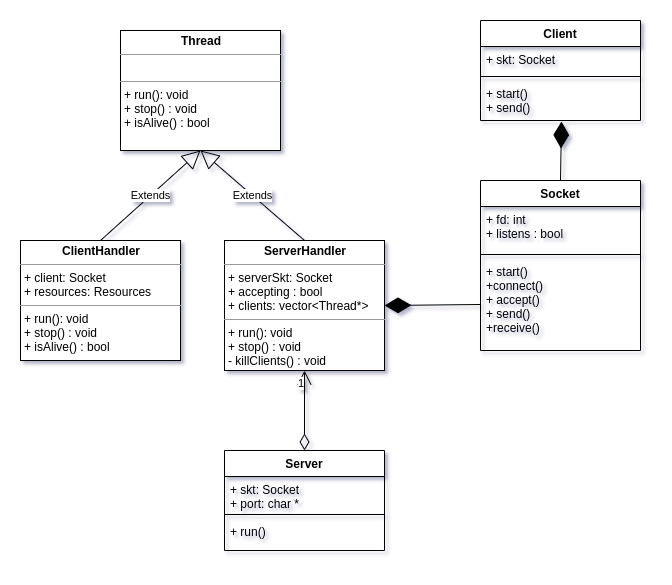

The diagram above was exported from draw.io. Its source (the exported page's mxGraphModel, read from the mxfile embedded in the PNG):
<mxGraphModel dx="1590" dy="725" grid="1" gridSize="10" guides="1" tooltips="1" connect="1" arrows="1" fold="1" page="1" pageScale="1" pageWidth="827" pageHeight="1169" math="0" shadow="0">
  <root>
    <mxCell id="0" />
    <mxCell id="1" parent="0" />
    <mxCell id="PjZSpRAU4aejTYzlKFZ8-6" value="" style="endArrow=diamondThin;endFill=1;endSize=24;html=1;exitX=0.5;exitY=0;exitDx=0;exitDy=0;" parent="1" source="PjZSpRAU4aejTYzlKFZ8-7" edge="1">
      <mxGeometry width="160" relative="1" as="geometry">
        <mxPoint x="540" y="440" as="sourcePoint" />
        <mxPoint x="591" y="111" as="targetPoint" />
      </mxGeometry>
    </mxCell>
    <mxCell id="PjZSpRAU4aejTYzlKFZ8-7" value="Socket" style="swimlane;fontStyle=1;align=center;verticalAlign=top;childLayout=stackLayout;horizontal=1;startSize=26;horizontalStack=0;resizeParent=1;resizeParentMax=0;resizeLast=0;collapsible=1;marginBottom=0;" parent="1" vertex="1">
      <mxGeometry x="510" y="170" width="160" height="170" as="geometry" />
    </mxCell>
    <mxCell id="PjZSpRAU4aejTYzlKFZ8-8" value="+ fd: int&#10;+ listens : bool" style="text;strokeColor=none;fillColor=none;align=left;verticalAlign=top;spacingLeft=4;spacingRight=4;overflow=hidden;rotatable=0;points=[[0,0.5],[1,0.5]];portConstraint=eastwest;" parent="PjZSpRAU4aejTYzlKFZ8-7" vertex="1">
      <mxGeometry y="26" width="160" height="44" as="geometry" />
    </mxCell>
    <mxCell id="PjZSpRAU4aejTYzlKFZ8-9" value="" style="line;strokeWidth=1;fillColor=none;align=left;verticalAlign=middle;spacingTop=-1;spacingLeft=3;spacingRight=3;rotatable=0;labelPosition=right;points=[];portConstraint=eastwest;" parent="PjZSpRAU4aejTYzlKFZ8-7" vertex="1">
      <mxGeometry y="70" width="160" height="8" as="geometry" />
    </mxCell>
    <mxCell id="PjZSpRAU4aejTYzlKFZ8-10" value="+ start()&#10;+connect()&#10;+ accept()&#10;+ send()&#10;+receive()" style="text;strokeColor=none;fillColor=none;align=left;verticalAlign=top;spacingLeft=4;spacingRight=4;overflow=hidden;rotatable=0;points=[[0,0.5],[1,0.5]];portConstraint=eastwest;" parent="PjZSpRAU4aejTYzlKFZ8-7" vertex="1">
      <mxGeometry y="78" width="160" height="92" as="geometry" />
    </mxCell>
    <mxCell id="PjZSpRAU4aejTYzlKFZ8-11" value="Client" style="swimlane;fontStyle=1;align=center;verticalAlign=top;childLayout=stackLayout;horizontal=1;startSize=26;horizontalStack=0;resizeParent=1;resizeParentMax=0;resizeLast=0;collapsible=1;marginBottom=0;" parent="1" vertex="1">
      <mxGeometry x="510" y="10" width="160" height="100" as="geometry" />
    </mxCell>
    <mxCell id="PjZSpRAU4aejTYzlKFZ8-12" value="+ skt: Socket" style="text;strokeColor=none;fillColor=none;align=left;verticalAlign=top;spacingLeft=4;spacingRight=4;overflow=hidden;rotatable=0;points=[[0,0.5],[1,0.5]];portConstraint=eastwest;" parent="PjZSpRAU4aejTYzlKFZ8-11" vertex="1">
      <mxGeometry y="26" width="160" height="26" as="geometry" />
    </mxCell>
    <mxCell id="PjZSpRAU4aejTYzlKFZ8-13" value="" style="line;strokeWidth=1;fillColor=none;align=left;verticalAlign=middle;spacingTop=-1;spacingLeft=3;spacingRight=3;rotatable=0;labelPosition=right;points=[];portConstraint=eastwest;" parent="PjZSpRAU4aejTYzlKFZ8-11" vertex="1">
      <mxGeometry y="52" width="160" height="8" as="geometry" />
    </mxCell>
    <mxCell id="PjZSpRAU4aejTYzlKFZ8-14" value="+ start()&#10;+ send()" style="text;strokeColor=none;fillColor=none;align=left;verticalAlign=top;spacingLeft=4;spacingRight=4;overflow=hidden;rotatable=0;points=[[0,0.5],[1,0.5]];portConstraint=eastwest;" parent="PjZSpRAU4aejTYzlKFZ8-11" vertex="1">
      <mxGeometry y="60" width="160" height="40" as="geometry" />
    </mxCell>
    <mxCell id="PjZSpRAU4aejTYzlKFZ8-15" value="Server" style="swimlane;fontStyle=1;align=center;verticalAlign=top;childLayout=stackLayout;horizontal=1;startSize=26;horizontalStack=0;resizeParent=1;resizeParentMax=0;resizeLast=0;collapsible=1;marginBottom=0;" parent="1" vertex="1">
      <mxGeometry x="254" y="440" width="160" height="100" as="geometry" />
    </mxCell>
    <mxCell id="PjZSpRAU4aejTYzlKFZ8-16" value="+ skt: Socket&#10;+ port: char *" style="text;strokeColor=none;fillColor=none;align=left;verticalAlign=top;spacingLeft=4;spacingRight=4;overflow=hidden;rotatable=0;points=[[0,0.5],[1,0.5]];portConstraint=eastwest;" parent="PjZSpRAU4aejTYzlKFZ8-15" vertex="1">
      <mxGeometry y="26" width="160" height="34" as="geometry" />
    </mxCell>
    <mxCell id="PjZSpRAU4aejTYzlKFZ8-17" value="" style="line;strokeWidth=1;fillColor=none;align=left;verticalAlign=middle;spacingTop=-1;spacingLeft=3;spacingRight=3;rotatable=0;labelPosition=right;points=[];portConstraint=eastwest;" parent="PjZSpRAU4aejTYzlKFZ8-15" vertex="1">
      <mxGeometry y="60" width="160" height="8" as="geometry" />
    </mxCell>
    <mxCell id="PjZSpRAU4aejTYzlKFZ8-18" value="+ run()" style="text;strokeColor=none;fillColor=none;align=left;verticalAlign=top;spacingLeft=4;spacingRight=4;overflow=hidden;rotatable=0;points=[[0,0.5],[1,0.5]];portConstraint=eastwest;" parent="PjZSpRAU4aejTYzlKFZ8-15" vertex="1">
      <mxGeometry y="68" width="160" height="32" as="geometry" />
    </mxCell>
    <mxCell id="PjZSpRAU4aejTYzlKFZ8-19" value="" style="endArrow=diamondThin;endFill=1;endSize=24;html=1;exitX=0;exitY=0.5;exitDx=0;exitDy=0;entryX=1;entryY=0.5;entryDx=0;entryDy=0;" parent="1" source="PjZSpRAU4aejTYzlKFZ8-10" target="PjZSpRAU4aejTYzlKFZ8-20" edge="1">
      <mxGeometry width="160" relative="1" as="geometry">
        <mxPoint x="590" y="360" as="sourcePoint" />
        <mxPoint x="750" y="360" as="targetPoint" />
      </mxGeometry>
    </mxCell>
    <mxCell id="PjZSpRAU4aejTYzlKFZ8-20" value="&lt;p style=&quot;margin: 0px ; margin-top: 4px ; text-align: center&quot;&gt;&lt;b&gt;ServerHandler&lt;/b&gt;&lt;/p&gt;&lt;hr size=&quot;1&quot;&gt;&lt;p style=&quot;margin: 0px ; margin-left: 4px&quot;&gt;+ serverSkt: Socket&lt;/p&gt;&lt;p style=&quot;margin: 0px ; margin-left: 4px&quot;&gt;+ accepting : bool&lt;/p&gt;&lt;p style=&quot;margin: 0px ; margin-left: 4px&quot;&gt;+ clients: vector&amp;lt;Thread*&amp;gt;&lt;/p&gt;&lt;hr size=&quot;1&quot;&gt;&lt;p style=&quot;margin: 0px ; margin-left: 4px&quot;&gt;+ run(): void&lt;/p&gt;&lt;p style=&quot;margin: 0px ; margin-left: 4px&quot;&gt;+ stop() : void&lt;/p&gt;&lt;p style=&quot;margin: 0px ; margin-left: 4px&quot;&gt;- killClients() : void&lt;/p&gt;" style="verticalAlign=top;align=left;overflow=fill;fontSize=12;fontFamily=Helvetica;html=1;" parent="1" vertex="1">
      <mxGeometry x="254" y="230" width="160" height="130" as="geometry" />
    </mxCell>
    <mxCell id="PjZSpRAU4aejTYzlKFZ8-21" value="&lt;p style=&quot;margin: 0px ; margin-top: 4px ; text-align: center&quot;&gt;&lt;b&gt;ClientHandler&lt;/b&gt;&lt;/p&gt;&lt;hr size=&quot;1&quot;&gt;&lt;p style=&quot;margin: 0px ; margin-left: 4px&quot;&gt;+ client: Socket&lt;/p&gt;&lt;p style=&quot;margin: 0px ; margin-left: 4px&quot;&gt;+ resources: Resources&lt;/p&gt;&lt;hr size=&quot;1&quot;&gt;&lt;p style=&quot;margin: 0px ; margin-left: 4px&quot;&gt;+ run(): void&lt;/p&gt;&lt;p style=&quot;margin: 0px ; margin-left: 4px&quot;&gt;+ stop() : void&lt;/p&gt;&lt;p style=&quot;margin: 0px ; margin-left: 4px&quot;&gt;+ isAlive() : bool&lt;/p&gt;" style="verticalAlign=top;align=left;overflow=fill;fontSize=12;fontFamily=Helvetica;html=1;" parent="1" vertex="1">
      <mxGeometry x="50" y="230" width="160" height="120" as="geometry" />
    </mxCell>
    <mxCell id="PjZSpRAU4aejTYzlKFZ8-22" value="&lt;p style=&quot;margin: 0px ; margin-top: 4px ; text-align: center&quot;&gt;&lt;b&gt;Thread&lt;/b&gt;&lt;/p&gt;&lt;hr size=&quot;1&quot;&gt;&lt;p style=&quot;margin: 0px ; margin-left: 4px&quot;&gt;&lt;br&gt;&lt;/p&gt;&lt;hr size=&quot;1&quot;&gt;&lt;p style=&quot;margin: 0px ; margin-left: 4px&quot;&gt;+ run(): void&lt;/p&gt;&lt;p style=&quot;margin: 0px ; margin-left: 4px&quot;&gt;+ stop() : void&lt;/p&gt;&lt;p style=&quot;margin: 0px ; margin-left: 4px&quot;&gt;+ isAlive() : bool&lt;/p&gt;" style="verticalAlign=top;align=left;overflow=fill;fontSize=12;fontFamily=Helvetica;html=1;" parent="1" vertex="1">
      <mxGeometry x="150" y="20" width="160" height="120" as="geometry" />
    </mxCell>
    <mxCell id="uqN98qGnTahC7IbR0zeY-1" value="Extends" style="endArrow=block;endSize=16;endFill=0;html=1;exitX=0.5;exitY=0;exitDx=0;exitDy=0;entryX=0.5;entryY=1;entryDx=0;entryDy=0;" edge="1" parent="1" source="PjZSpRAU4aejTYzlKFZ8-20" target="PjZSpRAU4aejTYzlKFZ8-22">
      <mxGeometry width="160" relative="1" as="geometry">
        <mxPoint x="330" y="270" as="sourcePoint" />
        <mxPoint x="490" y="270" as="targetPoint" />
      </mxGeometry>
    </mxCell>
    <mxCell id="uqN98qGnTahC7IbR0zeY-2" value="Extends" style="endArrow=block;endSize=16;endFill=0;html=1;exitX=0.5;exitY=0;exitDx=0;exitDy=0;entryX=0.5;entryY=1;entryDx=0;entryDy=0;" edge="1" parent="1" source="PjZSpRAU4aejTYzlKFZ8-21" target="PjZSpRAU4aejTYzlKFZ8-22">
      <mxGeometry width="160" relative="1" as="geometry">
        <mxPoint x="110" y="235" as="sourcePoint" />
        <mxPoint x="200" y="150" as="targetPoint" />
      </mxGeometry>
    </mxCell>
    <mxCell id="uqN98qGnTahC7IbR0zeY-8" value="" style="endArrow=open;html=1;endSize=12;startArrow=diamondThin;startSize=14;startFill=0;edgeStyle=orthogonalEdgeStyle;exitX=0.5;exitY=0;exitDx=0;exitDy=0;entryX=0.5;entryY=1;entryDx=0;entryDy=0;" edge="1" parent="1" source="PjZSpRAU4aejTYzlKFZ8-15" target="PjZSpRAU4aejTYzlKFZ8-20">
      <mxGeometry x="0.3846" y="34" relative="1" as="geometry">
        <mxPoint x="330" y="400" as="sourcePoint" />
        <mxPoint x="490" y="400" as="targetPoint" />
        <mxPoint x="4" y="15" as="offset" />
      </mxGeometry>
    </mxCell>
    <mxCell id="uqN98qGnTahC7IbR0zeY-10" value="1" style="edgeLabel;resizable=0;html=1;align=right;verticalAlign=top;" connectable="0" vertex="1" parent="uqN98qGnTahC7IbR0zeY-8">
      <mxGeometry x="1" relative="1" as="geometry" />
    </mxCell>
  </root>
</mxGraphModel>